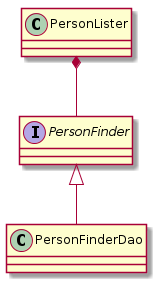

The diagram above was rendered by PlantUML. Its source (embedded in the PNG):
@startuml
class PersonLister
interface PersonFinder
class PersonFinderDao

PersonLister *-- PersonFinder
PersonFinder <|-- PersonFinderDao
@enduml